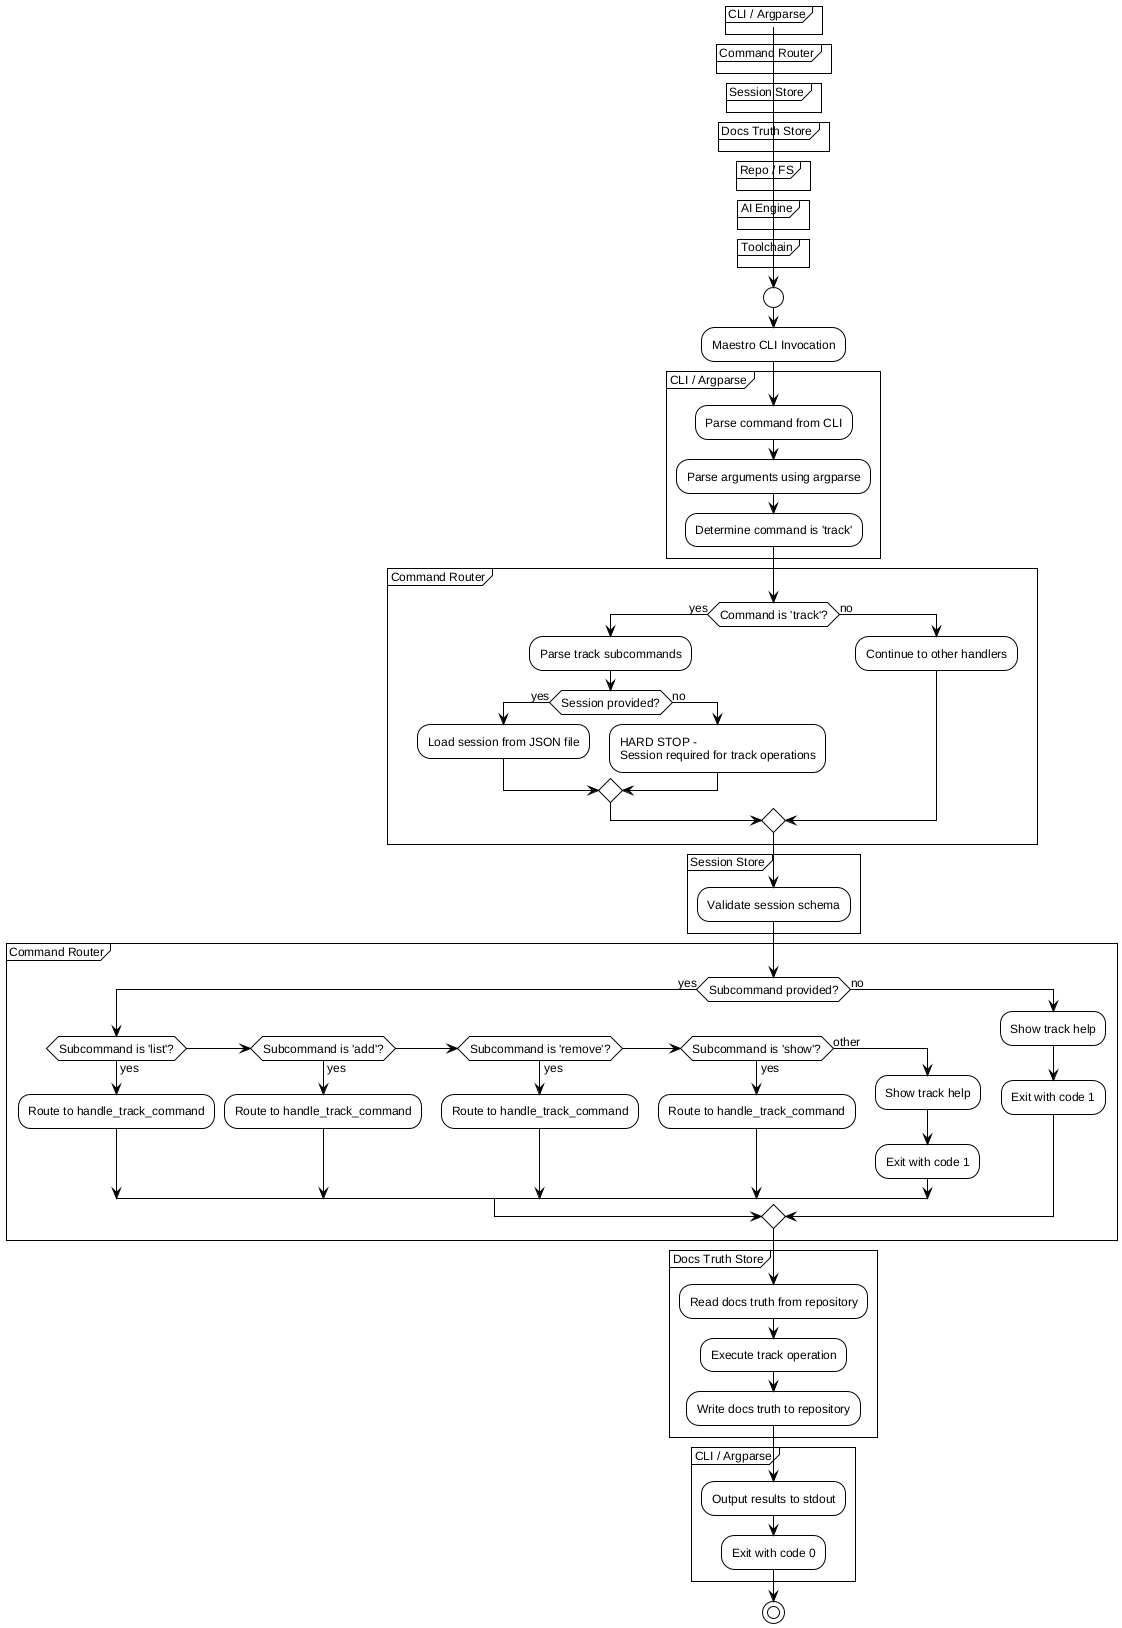

The diagram above was rendered by PlantUML. Its source (embedded in the PNG):
@startuml
!include /home/sblo/Dev/Maestro/docs/workflows/internal/_shared.puml

start
:Maestro CLI Invocation;

partition "CLI / Argparse" {
    ENTRYPOINT()
    PARSE_ARGS()
    :Determine command is 'track';
}

partition "Command Router" {
    if (Command is 'track'?) then (yes)
        :Parse track subcommands;
        if (Session provided?) then (yes)
            LOAD_SESSION()
        else (no)
            HARD_STOP("Session required for track operations")
        endif
    else (no)
        :Continue to other handlers;
    endif
}

partition "Session Store" {
    :Validate session schema;
}

partition "Command Router" {
    if (Subcommand provided?) then (yes)
        if (Subcommand is 'list'?) then (yes)
            :Route to handle_track_command;
        elseif (Subcommand is 'add'?) then (yes)
            :Route to handle_track_command;
        elseif (Subcommand is 'remove'?) then (yes)
            :Route to handle_track_command;
        elseif (Subcommand is 'show'?) then (yes)
            :Route to handle_track_command;
        else (other)
            :Show track help;
            EXIT_FAIL()
        endif
    else (no)
        :Show track help;
        EXIT_FAIL()
    endif
}

partition "Docs Truth Store" {
    READ_DOCS_TRUTH()
    :Execute track operation;
    WRITE_DOCS_TRUTH()
}

partition "CLI / Argparse" {
    :Output results to stdout;
    EXIT_OK()
}

stop
@enduml